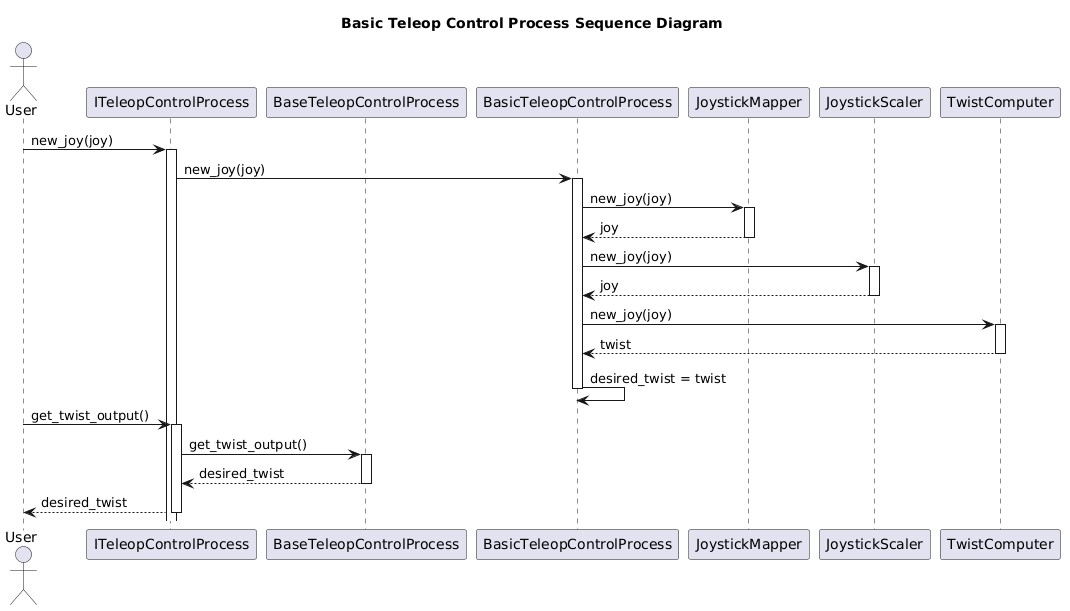

The diagram above was rendered by PlantUML. Its source (embedded in the PNG):
@startuml
title Basic Teleop Control Process Sequence Diagram
actor User as user
participant ITeleopControlProcess as interface
participant BaseTeleopControlProcess as base
participant BasicTeleopControlProcess as concrete
participant JoystickMapper as mapper
participant JoystickScaler as scaler
participant TwistComputer as twist_computer

user -> interface++: new_joy(joy)
interface -> concrete++: new_joy(joy)
concrete -> mapper++: new_joy(joy)
mapper --> concrete--: joy
concrete -> scaler++: new_joy(joy)
scaler --> concrete--: joy
concrete -> twist_computer++: new_joy(joy)
twist_computer --> concrete--: twist
concrete -> concrete: desired_twist = twist
concrete--

user -> interface++: get_twist_output()
interface -> base++: get_twist_output()
base --> interface--: desired_twist
interface --> user--: desired_twist
@enduml